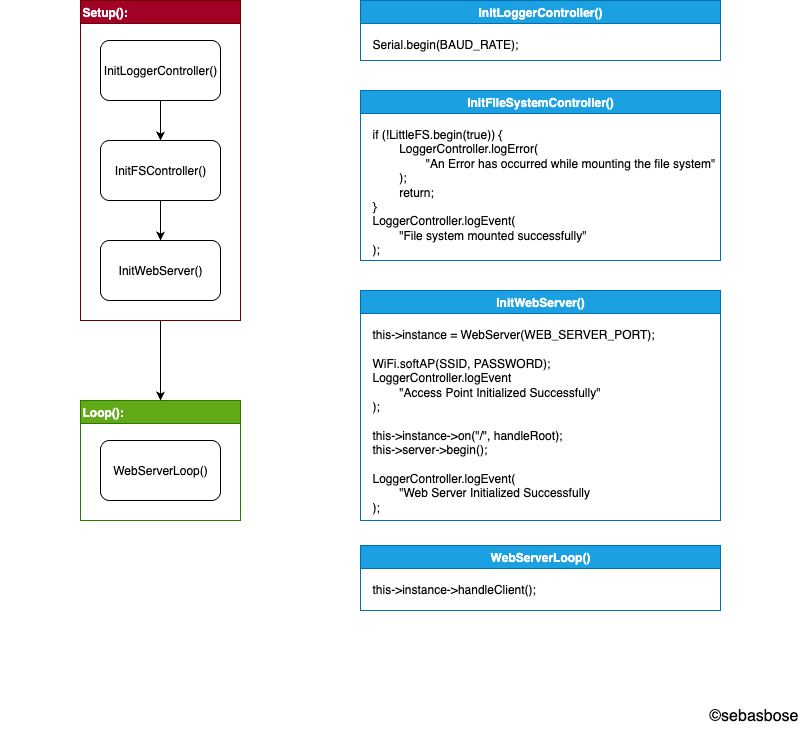

The diagram above was exported from draw.io. Its source (the exported page's mxGraphModel, read from the mxfile embedded in the PNG):
<mxGraphModel dx="1273" dy="861" grid="1" gridSize="10" guides="1" tooltips="1" connect="1" arrows="1" fold="1" page="1" pageScale="1" pageWidth="827" pageHeight="1169" math="0" shadow="0">
  <root>
    <mxCell id="0" />
    <mxCell id="1" parent="0" />
    <mxCell id="KNHs71ILTgpuuTUOAt12-3" value="Setup():" style="swimlane;whiteSpace=wrap;html=1;align=left;fillColor=#a20025;fontColor=#ffffff;strokeColor=#6F0000;" vertex="1" parent="1">
      <mxGeometry x="94" y="60" width="160" height="320" as="geometry" />
    </mxCell>
    <mxCell id="KNHs71ILTgpuuTUOAt12-9" style="edgeStyle=orthogonalEdgeStyle;rounded=0;orthogonalLoop=1;jettySize=auto;html=1;entryX=0.5;entryY=0;entryDx=0;entryDy=0;" edge="1" parent="KNHs71ILTgpuuTUOAt12-3" source="KNHs71ILTgpuuTUOAt12-4" target="KNHs71ILTgpuuTUOAt12-6">
      <mxGeometry relative="1" as="geometry" />
    </mxCell>
    <mxCell id="KNHs71ILTgpuuTUOAt12-4" value="InitLoggerController()" style="rounded=1;whiteSpace=wrap;html=1;" vertex="1" parent="KNHs71ILTgpuuTUOAt12-3">
      <mxGeometry x="20" y="40" width="120" height="60" as="geometry" />
    </mxCell>
    <mxCell id="KNHs71ILTgpuuTUOAt12-10" style="edgeStyle=orthogonalEdgeStyle;rounded=0;orthogonalLoop=1;jettySize=auto;html=1;" edge="1" parent="KNHs71ILTgpuuTUOAt12-3" source="KNHs71ILTgpuuTUOAt12-6" target="KNHs71ILTgpuuTUOAt12-7">
      <mxGeometry relative="1" as="geometry" />
    </mxCell>
    <mxCell id="KNHs71ILTgpuuTUOAt12-6" value="InitFSController()" style="rounded=1;whiteSpace=wrap;html=1;" vertex="1" parent="KNHs71ILTgpuuTUOAt12-3">
      <mxGeometry x="20" y="140" width="120" height="60" as="geometry" />
    </mxCell>
    <mxCell id="KNHs71ILTgpuuTUOAt12-7" value="InitWebServer()" style="rounded=1;whiteSpace=wrap;html=1;" vertex="1" parent="KNHs71ILTgpuuTUOAt12-3">
      <mxGeometry x="20" y="240" width="120" height="60" as="geometry" />
    </mxCell>
    <mxCell id="KNHs71ILTgpuuTUOAt12-11" value="Loop():" style="swimlane;whiteSpace=wrap;html=1;align=left;fillColor=#60a917;fontColor=#ffffff;strokeColor=#2D7600;" vertex="1" parent="1">
      <mxGeometry x="94" y="460" width="160" height="120" as="geometry" />
    </mxCell>
    <mxCell id="KNHs71ILTgpuuTUOAt12-15" value="WebServerLoop()" style="rounded=1;whiteSpace=wrap;html=1;" vertex="1" parent="KNHs71ILTgpuuTUOAt12-11">
      <mxGeometry x="20" y="40" width="120" height="60" as="geometry" />
    </mxCell>
    <mxCell id="KNHs71ILTgpuuTUOAt12-19" style="edgeStyle=orthogonalEdgeStyle;rounded=0;orthogonalLoop=1;jettySize=auto;html=1;exitX=0.5;exitY=1;exitDx=0;exitDy=0;entryX=0.5;entryY=0;entryDx=0;entryDy=0;" edge="1" parent="1" source="KNHs71ILTgpuuTUOAt12-3" target="KNHs71ILTgpuuTUOAt12-11">
      <mxGeometry relative="1" as="geometry" />
    </mxCell>
    <mxCell id="KNHs71ILTgpuuTUOAt12-20" value="InitLoggerController()" style="swimlane;whiteSpace=wrap;html=1;fillColor=#1ba1e2;fontColor=#ffffff;strokeColor=#006EAF;" vertex="1" parent="1">
      <mxGeometry x="374" y="60" width="360" height="60" as="geometry" />
    </mxCell>
    <mxCell id="KNHs71ILTgpuuTUOAt12-21" value="&lt;div&gt;Serial.begin(BAUD_RATE);&lt;/div&gt;" style="text;html=1;align=left;verticalAlign=top;whiteSpace=wrap;rounded=0;" vertex="1" parent="KNHs71ILTgpuuTUOAt12-20">
      <mxGeometry x="10" y="30" width="350" height="30" as="geometry" />
    </mxCell>
    <mxCell id="KNHs71ILTgpuuTUOAt12-24" value="InitFileSystemController()" style="swimlane;whiteSpace=wrap;html=1;fillColor=#1ba1e2;fontColor=#ffffff;strokeColor=#006EAF;" vertex="1" parent="1">
      <mxGeometry x="374" y="150" width="360" height="170" as="geometry" />
    </mxCell>
    <mxCell id="KNHs71ILTgpuuTUOAt12-25" value="&lt;div&gt;if (!LittleFS.begin(true)) {&lt;/div&gt;&lt;div&gt;&amp;nbsp; &amp;nbsp; &amp;nbsp; &amp;nbsp; LoggerController.logError(&lt;/div&gt;&lt;div&gt;&lt;span style=&quot;white-space: pre;&quot;&gt;&#09;&lt;/span&gt;&lt;span style=&quot;white-space: pre;&quot;&gt;&#09;&lt;/span&gt;&quot;An Error has occurred while mounting the file system&quot;&lt;/div&gt;&lt;div&gt;&lt;span style=&quot;white-space: pre;&quot;&gt;&#09;&lt;/span&gt;);&lt;/div&gt;&lt;div&gt;&amp;nbsp; &amp;nbsp; &amp;nbsp; &amp;nbsp; return;&lt;/div&gt;&lt;div&gt;&lt;span style=&quot;background-color: transparent; color: light-dark(rgb(0, 0, 0), rgb(255, 255, 255));&quot;&gt;}&lt;/span&gt;&lt;/div&gt;&lt;div&gt;LoggerController.logEvent(&lt;/div&gt;&lt;div&gt;&lt;span style=&quot;white-space: pre;&quot;&gt;&#09;&lt;/span&gt;&quot;File system mounted successfully&quot;&lt;/div&gt;&lt;div&gt;&lt;span style=&quot;background-color: transparent; color: light-dark(rgb(0, 0, 0), rgb(255, 255, 255));&quot;&gt;);&lt;/span&gt;&lt;/div&gt;" style="text;html=1;align=left;verticalAlign=top;whiteSpace=wrap;rounded=0;" vertex="1" parent="KNHs71ILTgpuuTUOAt12-24">
      <mxGeometry x="10" y="30" width="350" height="140" as="geometry" />
    </mxCell>
    <mxCell id="KNHs71ILTgpuuTUOAt12-26" value="InitWebServer()" style="swimlane;whiteSpace=wrap;html=1;fillColor=#1ba1e2;fontColor=#ffffff;strokeColor=#006EAF;" vertex="1" parent="1">
      <mxGeometry x="374" y="350" width="360" height="230" as="geometry" />
    </mxCell>
    <mxCell id="KNHs71ILTgpuuTUOAt12-27" value="&lt;div&gt;this-&amp;gt;instance = WebServer(WEB_SERVER_PORT);&lt;/div&gt;&lt;div&gt;&lt;br&gt;&lt;/div&gt;&lt;div&gt;WiFi.softAP(SSID, PASSWORD);&lt;/div&gt;&lt;div&gt;LoggerController.logEvent&lt;/div&gt;&lt;div&gt;&lt;span style=&quot;white-space: pre;&quot;&gt;&#09;&lt;/span&gt;&quot;Access Point Initialized Successfully&quot;&lt;br&gt;&lt;/div&gt;&lt;div&gt;);&lt;/div&gt;&lt;div&gt;&lt;br&gt;&lt;/div&gt;&lt;div&gt;this-&amp;gt;instance-&amp;gt;on(&quot;/&quot;, handleRoot);&lt;/div&gt;&lt;div&gt;this-&amp;gt;server-&amp;gt;begin();&lt;/div&gt;&lt;div&gt;&lt;br&gt;&lt;/div&gt;&lt;div&gt;LoggerController.logEvent(&lt;/div&gt;&lt;div&gt;&lt;span style=&quot;white-space: pre;&quot;&gt;&#09;&lt;/span&gt;&quot;Web Server Initialized Successfully&lt;br&gt;&lt;/div&gt;&lt;div&gt;);&lt;/div&gt;" style="text;html=1;align=left;verticalAlign=top;whiteSpace=wrap;rounded=0;" vertex="1" parent="KNHs71ILTgpuuTUOAt12-26">
      <mxGeometry x="10" y="30" width="350" height="200" as="geometry" />
    </mxCell>
    <mxCell id="KNHs71ILTgpuuTUOAt12-28" value="WebServerLoop()" style="swimlane;whiteSpace=wrap;html=1;fillColor=#1ba1e2;fontColor=#ffffff;strokeColor=#006EAF;" vertex="1" parent="1">
      <mxGeometry x="374" y="605" width="360" height="65" as="geometry" />
    </mxCell>
    <mxCell id="KNHs71ILTgpuuTUOAt12-29" value="this-&amp;gt;instance-&amp;gt;handleClient();" style="text;html=1;align=left;verticalAlign=top;whiteSpace=wrap;rounded=0;" vertex="1" parent="KNHs71ILTgpuuTUOAt12-28">
      <mxGeometry x="10" y="30" width="350" height="30" as="geometry" />
    </mxCell>
    <mxCell id="KNHs71ILTgpuuTUOAt12-30" value="&lt;span&gt;©sebasbose&lt;/span&gt;" style="text;html=1;align=right;verticalAlign=middle;whiteSpace=wrap;rounded=0;fontSize=16;fontStyle=0" vertex="1" parent="1">
      <mxGeometry x="14" y="760" width="800" height="30" as="geometry" />
    </mxCell>
    <mxCell id="KNHs71ILTgpuuTUOAt12-31" style="edgeStyle=orthogonalEdgeStyle;rounded=0;orthogonalLoop=1;jettySize=auto;html=1;exitX=0.5;exitY=1;exitDx=0;exitDy=0;" edge="1" parent="1" source="KNHs71ILTgpuuTUOAt12-30" target="KNHs71ILTgpuuTUOAt12-30">
      <mxGeometry relative="1" as="geometry" />
    </mxCell>
  </root>
</mxGraphModel>